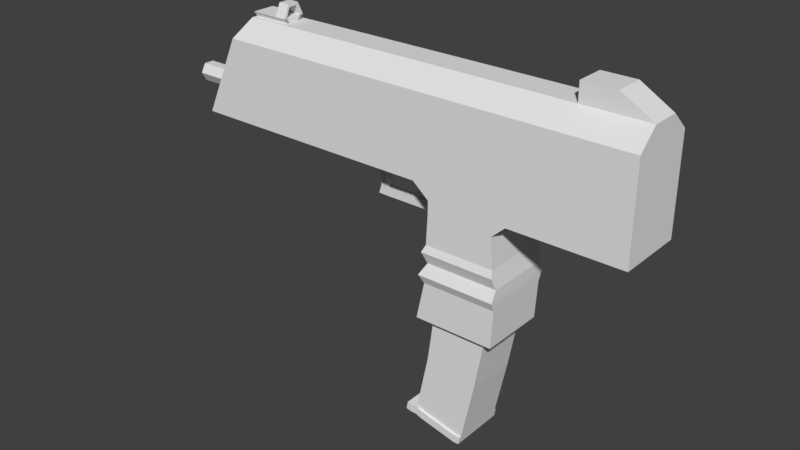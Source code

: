 # Source: SMG.blend  (saved by Blender 2.78.0; exported with 4.5.12 LTS)
import bpy
from mathutils import Matrix  # noqa: F401  (used for matrix-valued properties, if any)

bpy.ops.wm.read_factory_settings(use_empty=True)
scene = bpy.context.scene
scene.name = 'Scene'

# ---- collections
col_collection_1 = bpy.data.collections.new('Collection 1'); scene.collection.children.link(col_collection_1)

# ---- materials (node trees are filled in below, after node groups)
mat_material = bpy.data.materials.new('Material')
mat_material.alpha_threshold = 0.0
mat_material.use_transparent_shadow = False
mat_material.roughness = 0.5
mat_material.line_color = (0.0, 0.0, 0.0, 1.0)

# ---- material node trees

# ---- world
world_world = bpy.data.worlds.new('World'); scene.world = world_world
world_world.color = (0.05088, 0.05088, 0.05088)
world_world.use_sun_shadow = False
world_world.sun_shadow_jitter_overblur = 0.0
world_world.cycles.sampling_method = 'MANUAL'

# ---- meshes
me_cube_002 = bpy.data.meshes.new('Cube.002')
me_cube_002.from_pydata([(-1.93, -1.362, -4.486), (-1.309, -1.362, -1.476), (-1.93, 1.362, -4.486), (-1.309, 1.362, -1.476), (0.7457, -1.362, -5.001), (1.366, -1.362, -1.991), (0.7457, 1.362, -5.001), (1.366, 1.362, -1.991), (0.7457, 1.463, -5.001), (0.7457, -1.463, -5.001), (-2.127, 1.463, -4.448), (-2.127, -1.463, -4.448), (-2.205, -1.463, -4.851), (-2.205, 1.463, -4.851), (0.6681, -1.463, -5.404), (0.6681, 1.463, -5.404), (-1.001, -1.362, 0.83), (-1.001, 1.362, 0.83), (1.868, -1.362, 0.83), (1.868, 1.362, 0.83), (-1.064, -1.422, 0.83), (-1.064, 1.422, 0.83), (1.93, -1.422, 0.83), (1.93, 1.422, 0.83), (-1.064, -1.422, 1.145), (-1.064, 1.422, 1.145), (1.93, -1.422, 1.145), (1.93, 1.422, 1.145), (-2.127, 1.463, -4.448), (-2.127, -1.463, -4.448), (-2.205, -1.463, -4.851), (-2.205, 1.463, -4.851), (-2.422, 1.463, -4.391), (-2.422, -1.463, -4.391), (-2.499, -1.463, -4.794), (-2.499, 1.463, -4.794), (-0.9261, -1.291, 1.145), (-0.9261, 1.291, 1.145), (1.792, -1.291, 1.145), (1.792, 1.291, 1.145), (-0.7479, -1.291, 4.387), (-0.7479, 1.291, 4.387), (1.971, -1.291, 4.387), (1.971, 1.291, 4.387), (-0.9092, -1.291, 8.054), (-0.9092, 1.291, 8.054), (1.809, -1.291, 8.054), (1.809, 1.291, 8.054), (-1.395, 1.362, -4.589), (-0.774, 1.362, -1.579), (-1.395, -1.362, -4.589), (-0.774, -1.362, -1.579), (-1.553, 1.463, -4.559), (-1.553, -1.463, -4.559), (-1.63, 1.463, -4.961), (-1.63, -1.463, -4.961), (-0.4276, 1.362, 0.83), (-0.4276, -1.362, 0.83), (-0.4652, 1.422, 0.83), (-0.4652, -1.422, 0.83), (-0.4652, 1.422, 1.145), (-0.4652, -1.422, 1.145), (-0.3824, 1.291, 1.145), (-0.3824, -1.291, 1.145), (-0.2042, 1.291, 4.387), (-0.2042, -1.291, 4.387), (-0.3655, 1.291, 8.054), (-0.3655, -1.291, 8.054), (-0.9092, -1.291, 8.434), (-0.9092, 1.291, 8.434), (-0.4711, 1.291, 8.434), (-0.4711, -1.291, 8.434), (-1.93, 1.062, -4.486), (-1.309, 1.062, -1.476), (0.7457, 1.062, -5.001), (1.366, 1.062, -1.991), (0.7457, 1.163, -5.001), (-2.127, 1.163, -4.448), (-2.205, 1.163, -4.851), (0.6681, 1.163, -5.404), (-1.001, 1.062, 0.83), (1.868, 1.062, 0.83), (-1.064, 1.122, 0.83), (1.93, 1.122, 0.83), (-1.064, 1.122, 1.145), (1.93, 1.122, 1.145), (-2.127, 1.163, -4.448), (-2.205, 1.163, -4.851), (-2.422, 1.163, -4.391), (-2.499, 1.163, -4.794), (-0.9261, 0.9908, 1.145), (1.792, 0.9908, 1.145), (-0.7479, 0.9908, 4.387), (1.971, 0.9908, 4.387), (-0.9092, 0.9908, 8.054), (1.809, 0.9908, 8.054), (-0.3655, 0.9908, 8.054), (-1.63, 1.163, -4.961), (-0.9092, 0.9908, 8.434), (-0.4711, 0.9908, 8.434), (-1.93, -1.062, -4.486), (1.366, -1.062, -1.991), (-2.127, -1.163, -4.448), (-2.205, -1.163, -4.851), (1.868, -1.062, 0.83), (1.93, -1.122, 0.83), (1.93, -1.122, 1.145), (-2.127, -1.163, -4.448), (-2.205, -1.163, -4.851), (-2.422, -1.163, -4.391), (-2.499, -1.163, -4.794), (1.792, -0.9908, 1.145), (1.971, -0.9908, 4.387), (1.809, -0.9908, 8.054), (-0.3655, -0.9908, 8.054), (-1.63, -1.163, -4.961), (-0.4711, -0.9908, 8.434), (-1.309, -1.062, -1.476), (0.7457, -1.062, -5.001), (0.7457, -1.163, -5.001), (0.6681, -1.163, -5.404), (-1.001, -1.062, 0.83), (-1.064, -1.122, 0.83), (-1.064, -1.122, 1.145), (-0.9261, -0.9908, 1.145), (-0.7479, -0.9908, 4.387), (-0.9092, -0.9908, 8.054), (-0.9092, -0.9908, 8.434), (1.066, 1.362, -1.991), (0.4457, -1.362, -5.001), (0.4457, -1.463, -5.001), (0.3681, -1.463, -5.404), (1.568, 1.362, 0.83), (1.63, 1.422, 0.83), (1.63, 1.422, 1.145), (1.492, 1.291, 1.145), (1.671, 1.291, 4.387), (1.509, 1.291, 8.054), (0.4457, 1.362, -5.001), (1.066, -1.362, -1.991), (0.4457, 1.463, -5.001), (0.3681, 1.463, -5.404), (1.568, -1.362, 0.83), (1.63, -1.422, 0.83), (1.63, -1.422, 1.145), (1.492, -1.291, 1.145), (1.671, -1.291, 4.387), (1.509, -1.291, 8.054), (1.509, 0.9908, 8.054), (0.3681, 1.163, -5.404), (1.509, -0.9908, 8.054), (0.3681, -1.163, -5.404), (-1.63, 1.362, -4.486), (-1.009, -1.362, -1.476), (-1.827, 1.463, -4.448), (-1.905, 1.463, -4.851), (-0.7014, -1.362, 0.83), (-0.7641, -1.422, 0.83), (-0.7641, -1.422, 1.145), (-0.6261, -1.291, 1.145), (-0.4479, -1.291, 4.387), (-0.6092, -1.291, 8.054), (-1.009, 1.362, -1.476), (-1.63, -1.362, -4.486), (-1.827, -1.463, -4.448), (-1.905, -1.463, -4.851), (-0.7014, 1.362, 0.83), (-0.7641, 1.422, 0.83), (-0.7641, 1.422, 1.145), (-0.6261, 1.291, 1.145), (-0.4479, 1.291, 4.387), (-0.6092, 1.291, 8.054), (-0.6092, -1.291, 8.434), (-0.6092, 1.291, 8.434), (-0.6092, 0.9908, 8.434), (-1.905, 1.163, -4.851), (-0.6092, -0.9908, 8.434), (-1.905, -1.163, -4.851), (-0.3533, 0.9908, 0.8555), (-0.4589, 0.9908, 1.236), (-0.3533, -0.9908, 0.8555), (-0.4589, -0.9908, 1.236), (1.521, 0.9908, 0.8555), (1.521, -0.9908, 0.8555), (-0.597, 0.9908, 1.236), (-0.597, -0.9908, 1.236)], [], [(72, 73, 3, 2), (138, 128, 7, 6), (118, 101, 5, 4), (163, 153, 1, 0), (138, 6, 8, 140), (75, 7, 19, 81), (72, 2, 10, 77), (119, 9, 14, 120), (118, 4, 9, 119), (163, 0, 11, 164), (140, 8, 15, 141), (151, 120, 14, 131), (103, 12, 30, 108), (164, 11, 12, 165), (81, 19, 23, 83), (117, 1, 16, 121), (139, 5, 18, 142), (162, 3, 17, 166), (122, 20, 24, 123), (121, 16, 20, 122), (142, 18, 22, 143), (166, 17, 21, 167), (144, 26, 38, 145), (143, 22, 26, 144), (167, 21, 25, 168), (83, 23, 27, 85), (108, 30, 34, 110), (12, 11, 29, 30), (10, 13, 31, 28), (77, 10, 28, 86), (88, 32, 35, 89), (86, 28, 32, 88), (30, 29, 33, 34), (28, 31, 35, 32), (169, 37, 41, 170), (168, 25, 37, 169), (85, 27, 39, 91), (123, 24, 36, 124), (93, 43, 47, 95), (91, 39, 43, 93), (124, 36, 40, 125), (145, 38, 42, 146), (161, 67, 71, 172), (125, 40, 44, 126), (146, 42, 46, 147), (170, 41, 45, 171), (136, 64, 66, 137), (160, 65, 67, 161), (150, 114, 67, 147), (159, 63, 65, 160), (134, 60, 62, 135), (135, 62, 64, 136), (133, 58, 60, 134), (157, 59, 61, 158), (158, 61, 63, 159), (132, 56, 58, 133), (156, 57, 59, 157), (128, 49, 56, 132), (153, 51, 57, 156), (130, 53, 55, 131), (177, 115, 55, 165), (154, 52, 54, 155), (129, 50, 53, 130), (152, 48, 52, 154), (129, 139, 51, 50), (152, 162, 49, 48), (176, 127, 68, 172), (96, 66, 70, 99), (171, 45, 69, 173), (126, 44, 68, 127), (45, 94, 98, 69), (4, 5, 139, 129), (173, 69, 98, 174), (155, 54, 97, 175), (137, 66, 96, 148), (41, 92, 94, 45), (37, 90, 92, 41), (111, 91, 93, 112), (112, 93, 95, 113), (25, 84, 90, 37), (106, 85, 91, 111), (107, 86, 88, 109), (109, 88, 89, 110), (102, 77, 86, 107), (31, 87, 89, 35), (105, 83, 85, 106), (17, 80, 82, 21), (21, 82, 84, 25), (3, 73, 80, 17), (104, 81, 83, 105), (13, 78, 87, 31), (141, 15, 79, 149), (6, 74, 76, 8), (8, 76, 79, 15), (100, 72, 77, 102), (101, 75, 81, 104), (6, 7, 75, 74), (100, 117, 73, 72), (0, 1, 117, 100), (5, 101, 104, 18), (0, 100, 102, 11), (18, 104, 105, 22), (22, 105, 106, 26), (11, 102, 107, 29), (33, 109, 110, 34), (29, 107, 109, 33), (26, 106, 111, 38), (42, 112, 113, 46), (38, 111, 112, 42), (67, 114, 116, 71), (47, 137, 148, 95), (54, 141, 149, 97), (175, 97, 115, 177), (97, 149, 151, 115), (92, 125, 126, 94), (90, 124, 125, 92), (84, 123, 124, 90), (87, 108, 110, 89), (80, 121, 122, 82), (82, 122, 123, 84), (73, 117, 121, 80), (78, 103, 108, 87), (149, 79, 120, 151), (74, 118, 119, 76), (76, 119, 120, 79), (74, 75, 101, 118), (4, 129, 130, 9), (9, 130, 131, 14), (7, 128, 132, 19), (19, 132, 133, 23), (23, 133, 134, 27), (39, 135, 136, 43), (27, 134, 135, 39), (113, 150, 147, 46), (43, 136, 137, 47), (65, 146, 147, 67), (63, 145, 146, 65), (59, 143, 144, 61), (61, 144, 145, 63), (57, 142, 143, 59), (51, 139, 142, 57), (115, 151, 131, 55), (52, 140, 141, 54), (48, 138, 140, 52), (48, 49, 128, 138), (78, 175, 177, 103), (13, 155, 175, 78), (70, 173, 174, 99), (66, 171, 173, 70), (116, 176, 172, 71), (2, 3, 162, 152), (2, 152, 154, 10), (10, 154, 155, 13), (103, 177, 165, 12), (1, 153, 156, 16), (16, 156, 157, 20), (24, 158, 159, 36), (20, 157, 158, 24), (36, 159, 160, 40), (40, 160, 161, 44), (64, 170, 171, 66), (44, 161, 172, 68), (60, 168, 169, 62), (62, 169, 170, 64), (58, 167, 168, 60), (56, 166, 167, 58), (49, 162, 166, 56), (53, 164, 165, 55), (50, 163, 164, 53), (50, 51, 153, 163), (126, 127, 98, 94), (174, 98, 127, 176), (95, 148, 150, 113), (150, 148, 182, 183), (176, 116, 181, 185), (96, 99, 179, 178), (116, 114, 180, 181), (174, 176, 185, 184), (114, 150, 183, 180), (148, 96, 178, 182), (99, 174, 184, 179), (179, 184, 185, 181), (179, 181, 180, 178), (182, 178, 180, 183)])
me_cube_002.use_remesh_preserve_volume = False
me_cube_002.use_remesh_preserve_attributes = False
me_cube_002.use_mirror_vertex_groups = False
me_cube_002.update()
me_circle = bpy.data.meshes.new('Circle')
me_circle.from_pydata([(-0.03995, 1.564, 4.842), (-1.676, 0.782, 4.842), (-1.676, -0.782, 4.842), (-0.03995, -1.564, 4.842), (1.033, -0.782, 4.842), (1.033, 0.782, 4.842), (-0.03995, 1.152, 4.842), (-1.319, 0.5759, 4.842), (-1.319, -0.5759, 4.842), (-0.03995, -1.152, 4.842), (0.6761, -0.5759, 4.842), (0.6761, 0.5759, 4.842), (-0.03995, 1.564, 3.403), (-1.676, 0.782, 3.403), (-1.676, -0.782, 3.403), (-0.03995, -1.564, 3.403), (1.033, -0.782, 3.403), (1.033, 0.782, 3.403), (-0.03995, 1.152, 3.403), (-1.319, 0.5759, 3.403), (-1.319, -0.5759, 3.403), (-0.03995, -1.152, 3.403), (0.6761, -0.5759, 3.403), (0.6761, 0.5759, 3.403), (-0.03995, 1.564, 3.403), (-1.676, 0.782, 3.403), (-1.676, -0.782, 3.403), (-0.03995, -1.564, 3.403), (1.033, -0.782, 3.403), (1.033, 0.782, 3.403), (-0.03995, 1.152, 3.403), (-1.319, 0.5759, 3.403), (-1.319, -0.5759, 3.403), (-0.03995, -1.152, 3.403), (0.6761, -0.5759, 3.403), (0.6761, 0.5759, 3.403), (1.023, -0.782, -0.254), (-0.04972, -1.564, -0.254), (1.023, 0.782, -0.254), (-0.04972, 1.564, -0.254), (1.033, -0.782, 4.842), (-0.03995, -1.564, 4.842), (1.033, 0.782, 4.842), (-0.03995, 1.564, 4.842)], [], [(5, 11, 10, 4), (3, 9, 8, 2), (1, 7, 6, 0), (0, 6, 11, 5), (4, 10, 9, 3), (2, 8, 7, 1), (12, 17, 29, 24), (20, 21, 33, 32), (14, 13, 25, 26), (23, 18, 30, 35), (17, 16, 28, 29), (19, 20, 32, 31), (8, 9, 21, 20), (0, 5, 17, 12), (3, 2, 14, 15), (9, 10, 22, 21), (6, 7, 19, 18), (4, 3, 15, 16), (10, 11, 23, 22), (1, 0, 12, 13), (7, 8, 20, 19), (5, 4, 16, 17), (11, 6, 18, 23), (2, 1, 13, 14), (29, 28, 34, 35), (27, 26, 32, 33), (25, 24, 30, 31), (24, 29, 35, 30), (28, 27, 33, 34), (26, 25, 31, 32), (15, 14, 26, 27), (21, 22, 34, 33), (18, 19, 31, 30), (16, 15, 27, 28), (22, 23, 35, 34), (13, 12, 24, 25), (36, 37, 39, 38), (38, 39, 43, 42), (42, 43, 41, 40), (40, 41, 37, 36), (38, 42, 40, 36), (43, 39, 37, 41)])
me_circle.use_remesh_preserve_volume = False
me_circle.use_remesh_preserve_attributes = False
me_circle.use_mirror_vertex_groups = False
me_circle.update()
me_cube = bpy.data.meshes.new('Cube')
me_cube.from_pydata([(2.202, 0.544, -0.8167), (2.202, -0.544, -0.8167), (-0.8647, -0.544, -0.8167), (-0.8647, 0.544, -0.8167), (2.202, 0.544, 0.7045), (2.202, -0.544, 0.7045), (-0.8647, -0.544, 0.7045), (-0.8647, 0.544, 0.7045), (-1.129, -0.544, -0.5924), (-1.129, 0.544, -0.5924), (-1.129, -0.544, 0.7045), (-1.129, 0.544, 0.7045), (-5.189, -0.544, -0.5924), (-5.189, 0.544, -0.5924), (-4.589, -0.544, 0.7045), (-4.589, 0.544, 0.7045), (0.4088, 0.544, -0.8167), (0.4088, -0.544, -0.8167), (0.4088, 0.544, 0.7045), (0.4088, -0.544, 0.7045), (-1.045, -0.544, -2.739), (-1.045, 0.544, -2.739), (0.2553, 0.544, -2.739), (0.2553, -0.544, -2.739), (-0.8647, 0.544, -1.019), (-0.8647, -0.544, -1.019), (0.1925, -0.544, -1.019), (0.1925, 0.544, -1.019), (-0.9448, 0.5829, -1.62), (0.2545, 0.5829, -1.62), (-0.9448, -0.5829, -1.62), (0.2545, -0.5829, -1.62), (-0.9726, 0.6095, -1.979), (0.2954, 0.6095, -1.979), (-0.9726, -0.6095, -1.979), (0.2954, -0.6095, -1.979), (-0.8762, -0.5164, -1.8), (0.2925, -0.5164, -1.8), (-0.8762, 0.5164, -1.8), (0.2925, 0.5164, -1.8), (-0.893, -0.5395, -1.507), (0.2327, -0.5395, -1.507), (-0.893, 0.5395, -1.507), (0.2327, 0.5395, -1.507), (-0.9086, 0.5481, -2.119), (0.2899, 0.5481, -2.119), (-0.9086, -0.5481, -2.119), (0.2899, -0.5481, -2.119), (-5.822, 0.1623, -0.2082), (-5.822, 0.08116, -0.06764), (-5.822, -0.08116, -0.06764), (-5.822, -0.1623, -0.2082), (-5.822, -0.08116, -0.3488), (-5.822, 0.08116, -0.3488), (-5.822, 0.118, -0.2082), (-5.822, 0.05902, -0.106), (-5.822, -0.05902, -0.106), (-5.822, -0.118, -0.2082), (-5.822, -0.05902, -0.3104), (-5.822, 0.05902, -0.3104), (-2.33, 0.1623, -0.2082), (-2.33, 0.08116, -0.06764), (-2.33, -0.08116, -0.06764), (-2.33, -0.1623, -0.2082), (-2.33, -0.08116, -0.3488), (-2.33, 0.08116, -0.3488), (-2.33, 0.118, -0.2082), (-2.33, 0.05902, -0.106), (-2.33, -0.05902, -0.106), (-2.33, -0.118, -0.2082), (-2.33, -0.05902, -0.3104), (-2.33, 0.05902, -0.3104), (-2.161, -0.05491, -1.265), (-2.2, -0.05491, -0.5526), (-2.161, 0.05491, -1.265), (-2.2, 0.05491, -0.5526), (-1.97, -0.05491, -1.269), (-2.09, -0.05491, -0.5526), (-1.97, 0.05491, -1.269), (-2.09, 0.05491, -0.5526), (-2.118, -0.05491, -1.136), (-2.118, 0.05491, -1.136), (-1.992, 0.05491, -1.136), (-1.992, -0.05491, -1.136), (-0.8167, -0.05491, -1.267), (-0.8167, 0.05491, -1.267), (-0.8167, 0.05491, -1.134), (-0.8167, -0.05491, -1.134), (-1.277, 0.05753, -0.8321), (-1.517, 0.05753, -1.075), (-1.277, -0.05753, -0.8321), (-1.517, -0.05753, -1.075), (-1.424, -0.05753, -1.11), (-1.159, -0.05753, -0.8321), (-1.424, 0.05753, -1.11), (-1.159, 0.05753, -0.8321), (-1.331, 0.05753, -0.9205), (-1.331, -0.05753, -0.9205), (-1.267, 0.05753, -1.016), (-1.267, -0.05753, -1.016), (-1.277, 0.05753, -0.5801), (-1.277, -0.05753, -0.5801), (-1.159, -0.05753, -0.5801), (-1.159, 0.05753, -0.5801), (-1.02, -0.05753, -0.8321), (-1.02, 0.05753, -0.8321), (-0.9078, -0.05753, -0.5801), (-0.9078, 0.05753, -0.5801), (2.202, 0.232, 0.9885), (2.202, -0.232, 0.9885), (-0.8647, -0.232, 0.9885), (-0.8647, 0.232, 0.9885), (-1.129, -0.232, 0.9885), (-1.129, 0.232, 0.9885), (-4.469, -0.232, 0.981), (-4.469, 0.232, 0.981), (0.4088, 0.232, 0.9885), (0.4088, -0.232, 0.9885), (1.156, 0.544, -0.8167), (1.156, -0.544, -0.8167), (1.156, 0.544, 0.7045), (1.156, -0.544, 0.7045), (1.156, 0.232, 0.9885), (1.156, -0.232, 0.9885), (1.694, 0.232, 1.287), (1.694, -0.232, 1.287), (1.156, 0.232, 1.287), (1.156, -0.232, 1.287)], [], [(46, 44, 21, 20), (120, 18, 116, 122), (0, 4, 5, 1), (17, 19, 6, 2), (7, 3, 9, 11), (18, 16, 3, 7), (11, 9, 13, 15), (3, 2, 8, 9), (2, 6, 10, 8), (15, 14, 114, 115), (12, 14, 15, 13), (9, 8, 12, 13), (18, 7, 111, 116), (8, 10, 14, 12), (120, 118, 16, 18), (119, 121, 19, 17), (10, 6, 110, 112), (118, 119, 17, 16), (22, 23, 20, 21), (47, 46, 20, 23), (44, 45, 22, 21), (45, 47, 23, 22), (16, 17, 26, 27), (3, 16, 27, 24), (17, 2, 25, 26), (2, 3, 24, 25), (43, 41, 31, 29), (42, 43, 29, 28), (41, 40, 30, 31), (40, 42, 28, 30), (39, 37, 35, 33), (38, 39, 33, 32), (37, 36, 34, 35), (36, 38, 32, 34), (30, 28, 38, 36), (31, 30, 36, 37), (28, 29, 39, 38), (29, 31, 37, 39), (25, 24, 42, 40), (26, 25, 40, 41), (24, 27, 43, 42), (27, 26, 41, 43), (33, 35, 47, 45), (32, 33, 45, 44), (35, 34, 46, 47), (34, 32, 44, 46), (53, 52, 58, 59), (51, 50, 56, 57), (49, 48, 54, 55), (48, 53, 59, 54), (52, 51, 57, 58), (50, 49, 55, 56), (65, 71, 70, 64), (63, 69, 68, 62), (61, 67, 66, 60), (60, 66, 71, 65), (64, 70, 69, 63), (62, 68, 67, 61), (50, 62, 61, 49), (56, 68, 69, 57), (48, 60, 65, 53), (51, 63, 62, 50), (57, 69, 70, 58), (54, 66, 67, 55), (52, 64, 63, 51), (58, 70, 71, 59), (49, 61, 60, 48), (55, 67, 68, 56), (53, 65, 64, 52), (59, 71, 66, 54), (67, 68, 69, 70, 71, 66), (80, 73, 75, 81), (81, 75, 79, 82), (82, 79, 77, 83), (83, 77, 73, 80), (74, 78, 76, 72), (79, 75, 73, 77), (76, 83, 80, 72), (78, 82, 86, 85), (74, 81, 82, 78), (72, 80, 81, 74), (85, 86, 87, 84), (82, 83, 87, 86), (83, 76, 84, 87), (76, 78, 85, 84), (97, 90, 88, 96), (96, 88, 95, 98), (98, 95, 93, 99), (99, 93, 90, 97), (89, 94, 92, 91), (90, 93, 102, 101), (92, 99, 97, 91), (94, 98, 99, 92), (89, 96, 98, 94), (91, 97, 96, 89), (103, 100, 101, 102), (95, 88, 100, 103), (88, 90, 101, 100), (102, 93, 104, 106), (104, 105, 107, 106), (103, 102, 106, 107), (95, 103, 107, 105), (93, 95, 105, 104), (116, 111, 110, 117), (110, 111, 113, 112), (112, 113, 115, 114), (122, 116, 117, 123), (6, 19, 117, 110), (14, 10, 112, 114), (7, 11, 113, 111), (121, 5, 109, 123), (5, 4, 108, 109), (11, 15, 115, 113), (19, 121, 123, 117), (123, 109, 125, 127), (0, 1, 119, 118), (1, 5, 121, 119), (4, 0, 118, 120), (4, 120, 122, 108), (124, 126, 127, 125), (108, 122, 126, 124), (109, 108, 124, 125), (122, 123, 127, 126)])
me_cube.materials.append(mat_material)
me_cube.use_remesh_preserve_volume = False
me_cube.use_remesh_preserve_attributes = False
me_cube.use_mirror_vertex_groups = False
me_cube.update()

# ---- objects
ob_cube_001 = bpy.data.objects.new('Cube.001', me_cube_002)
ob_circle = bpy.data.objects.new('Circle', me_circle)
ob_cube = bpy.data.objects.new('Cube', me_cube)

# ---- transforms, parenting, visibility, modifiers, constraints
ob_cube_001.location = (0.8361, 1.803e-07, -1.342)
ob_cube_001.scale = (0.3144, 0.3144, 0.3144)
ob_cube_001.lineart.crease_threshold = 0.0
ob_circle.location = (-3.092, -3.652e-07, 2.718)
ob_circle.rotation_euler = (-1.344e-07, 1.571, 0.0)
ob_circle.scale = (0.1235, 0.1235, 0.1235)
ob_circle.lineart.crease_threshold = 0.0
ob_cube.location = (1.345, -2.238e-07, 1.666)
ob_cube.lock_rotations_4d = False
ob_cube.empty_display_type = 'ARROWS'
ob_cube.lineart.crease_threshold = 0.0

# ---- collection membership
col_collection_1.objects.link(ob_cube_001)
col_collection_1.objects.link(ob_circle)
col_collection_1.objects.link(ob_cube)

# ---- scene / render settings (as saved in the file)
scene.frame_start = 1; scene.frame_end = 250; scene.frame_set(1)
scene.render.engine = 'BLENDER_EEVEE_NEXT'
scene.render.resolution_percentage = 50
scene.render.dither_intensity = 0.0
scene.cycles.use_denoising = False
scene.cycles.samples = 128
scene.cycles.sampling_pattern = 'TABULATED_SOBOL'
scene.cycles.light_sampling_threshold = 0.0
scene.cycles.use_adaptive_sampling = False
scene.cycles.use_light_tree = False
scene.cycles.blur_glossy = 0.0
scene.cycles.sample_clamp_indirect = 0.0
scene.view_settings.view_transform = 'Standard'
bpy.context.view_layer.update()

# ---- added for rendering (the .blend has no active camera and no usable light): camera, sun
cam_auto = bpy.data.cameras.new('AutoCamera')
cam_auto.lens = 50.0
cam_auto.sensor_width = 36.0
cam_auto.clip_end = 1000.0
ob_auto_camera = bpy.data.objects.new('AutoCamera', cam_auto)
scene.collection.objects.link(ob_auto_camera)
ob_auto_camera.location = (8.87071, -11.2024, 7.42433)
ob_auto_camera.rotation_euler = (1.09748, -7.21219e-08, 0.694738)
scene.camera = ob_auto_camera
light_auto_sun = bpy.data.lights.new('AutoSun', 'SUN')
light_auto_sun.energy = 3.0
light_auto_sun.angle = 0.0523599
ob_auto_sun = bpy.data.objects.new('AutoSun', light_auto_sun)
scene.collection.objects.link(ob_auto_sun)
ob_auto_sun.rotation_euler = (0.872665, 0.174533, 0.523599)
bpy.context.view_layer.update()
